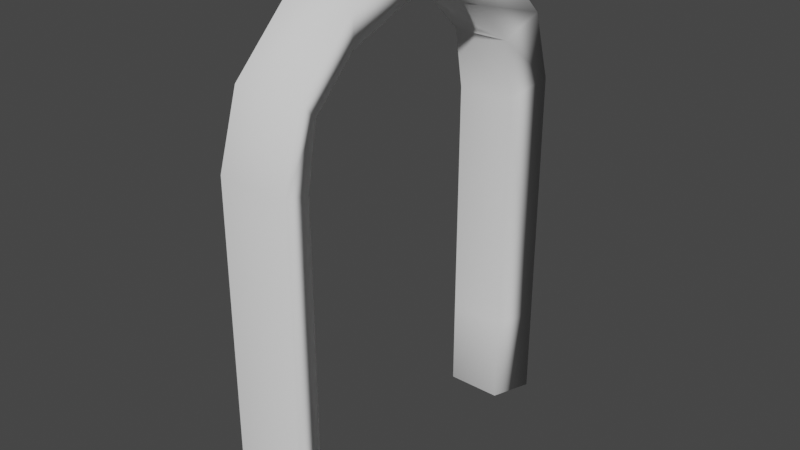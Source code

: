 # Source: Door_thing.blend  (saved by Blender 3.4.6; exported with 4.5.12 LTS)
import bpy
from mathutils import Matrix  # noqa: F401  (used for matrix-valued properties, if any)

bpy.ops.wm.read_factory_settings(use_empty=True)
scene = bpy.context.scene
scene.name = 'Scene'

# ---- collections
col_collection = bpy.data.collections.new('Collection'); scene.collection.children.link(col_collection)

# ---- world
world_world = bpy.data.worlds.new('World'); scene.world = world_world
world_world.use_nodes = True; world_world.node_tree.nodes.clear()
_N = world_world.node_tree.nodes; _L = world_world.node_tree.links
n0 = _N.new('ShaderNodeOutputWorld'); n0.name = 'World Output'; n0.location = (300, 300)
n1 = _N.new('ShaderNodeBackground'); n1.name = 'Background'; n1.location = (10, 300)
n1.inputs[0].default_value = (0.05088, 0.05088, 0.05088, 1.0)
_L.new(n1.outputs[0], n0.inputs[0])
n0.is_active_output = True
world_world.color = (0.05088, 0.05088, 0.05088)
world_world.use_sun_shadow = False
world_world.sun_shadow_jitter_overblur = 0.0

# ---- meshes
me_cube_002 = bpy.data.meshes.new('Cube.002')
me_cube_002.from_pydata([(-0.2296, -8.755, -0.8301), (-0.2296, -8.755, 1.17), (-0.2296, -6.755, -0.8301), (-0.2296, -6.755, 1.17), (1.317, -8.755, -0.8301), (1.317, -8.755, 1.17), (1.0, -6.755, -0.8301), (1.0, -6.755, 1.17), (-0.2296, -8.755, 6.91), (-0.2296, -6.791, 6.595), (1.0, -6.791, 6.595), (1.317, -8.755, 6.91), (-0.2296, -7.693, 8.415), (-0.2296, -6.257, 7.918), (1.0, -6.257, 7.918), (1.317, -7.693, 8.415), (-0.2296, -4.759, 9.668), (-0.2296, -4.085, 8.847), (1.0, -4.085, 8.847), (1.317, -4.759, 9.668), (-0.2296, -1.075, 10.22), (-0.2296, -0.9949, 9.351), (1.0, -0.9949, 9.351), (1.317, -1.075, 10.22), (-0.2296, -0.7026, 10.23), (-0.2296, -0.6548, 9.357), (1.0, -0.6548, 9.357), (1.317, -0.7026, 10.23), (-0.2296, 0.0, 10.25), (-0.2296, 0.0, 9.382), (1.0, 0.0, 9.382), (1.317, 0.0, 10.25)], [], [(2, 3, 7, 6), (6, 7, 5, 4), (4, 5, 1, 0), (2, 6, 4, 0), (1, 5, 11, 8), (11, 10, 14, 15), (7, 3, 9, 10), (5, 7, 10, 11), (15, 14, 18, 19), (8, 11, 15, 12), (10, 9, 13, 14), (16, 19, 23, 20), (12, 15, 19, 16), (14, 13, 17, 18), (23, 22, 26, 27), (18, 17, 21, 22), (19, 18, 22, 23), (24, 27, 31, 28), (20, 23, 27, 24), (22, 21, 25, 26), (26, 25, 29, 30), (27, 26, 30, 31)])
me_cube_002.polygons.foreach_set('use_smooth', [True] * 22)
_uv = me_cube_002.uv_layers.new(name='UVMap')
_uv.uv.foreach_set('vector', [0.375, 0.25, 0.625, 0.25, 0.625, 0.5, 0.375, 0.5, 0.375, 0.5, 0.625, 0.5, 0.625, 0.75, 0.375, 0.75, 0.375, 0.75, 0.625, 0.75, 0.625, 1.0, 0.375, 1.0, 0.125, 0.5, 0.375, 0.5, 0.375, 0.75, 0.125, 0.75, 0.625, 1.0, 0.625, 0.75, 0.625, 0.75, 0.625, 1.0, 0.625, 0.75, 0.625, 0.5, 0.625, 0.5, 0.625, 0.75, 0.625, 0.5, 0.625, 0.25, 0.625, 0.25, 0.625, 0.5, 0.625, 0.75, 0.625, 0.5, 0.625, 0.5, 0.625, 0.75, 0.625, 0.75, 0.625, 0.5, 0.625, 0.5, 0.625, 0.75, 0.625, 1.0, 0.625, 0.75, 0.625, 0.75, 0.625, 1.0, 0.625, 0.5, 0.625, 0.25, 0.625, 0.25, 0.625, 0.5, 0.625, 1.0, 0.625, 0.75, 0.625, 0.75, 0.625, 1.0, 0.625, 1.0, 0.625, 0.75, 0.625, 0.75, 0.625, 1.0, 0.625, 0.5, 0.625, 0.25, 0.625, 0.25, 0.625, 0.5, 0.625, 0.75, 0.625, 0.5, 0.625, 0.5, 0.625, 0.75, 0.625, 0.5, 0.625, 0.25, 0.625, 0.25, 0.625, 0.5, 0.625, 0.75, 0.625, 0.5, 0.625, 0.5, 0.625, 0.75, 0.625, 1.0, 0.625, 0.75, 0.625, 0.75, 0.625, 1.0, 0.625, 1.0, 0.625, 0.75, 0.625, 0.75, 0.625, 1.0, 0.625, 0.5, 0.625, 0.25, 0.625, 0.25, 0.625, 0.5, 0.625, 0.5, 0.625, 0.25, 0.625, 0.25, 0.625, 0.5, 0.625, 0.75, 0.625, 0.5, 0.625, 0.5, 0.625, 0.75])
me_cube_002.update()

# ---- objects
ob_cube_001 = bpy.data.objects.new('Cube.001', me_cube_002)

# ---- transforms, parenting, visibility, modifiers, constraints
ob_cube_001.location = (-0.204, 0.0, 0.2945)
ob_cube_001.scale = (0.3476, 0.1515, 0.3476)
_m = ob_cube_001.modifiers.new('Mirror', 'MIRROR')
_m.use_axis = (False, True, False)
_m.use_clip = True

# ---- collection membership
col_collection.objects.link(ob_cube_001)

# ---- scene / render settings (as saved in the file)
scene.frame_start = 1; scene.frame_end = 250; scene.frame_set(1)
scene.render.engine = 'BLENDER_EEVEE_NEXT'
scene.cycles.sampling_pattern = 'TABULATED_SOBOL'
scene.cycles.use_light_tree = False
scene.view_settings.view_transform = 'Filmic'
bpy.context.view_layer.update()

# ---- added for rendering (the .blend has no active camera and no usable light): camera, sun
cam_auto = bpy.data.cameras.new('AutoCamera')
cam_auto.lens = 50.0
cam_auto.sensor_width = 36.0
cam_auto.clip_end = 1000.0
ob_auto_camera = bpy.data.objects.new('AutoCamera', cam_auto)
scene.collection.objects.link(ob_auto_camera)
ob_auto_camera.location = (4.34108, -5.22725, 5.41705)
ob_auto_camera.rotation_euler = (1.09748, -7.21219e-08, 0.694738)
scene.camera = ob_auto_camera
light_auto_sun = bpy.data.lights.new('AutoSun', 'SUN')
light_auto_sun.energy = 3.0
light_auto_sun.angle = 0.0523599
ob_auto_sun = bpy.data.objects.new('AutoSun', light_auto_sun)
scene.collection.objects.link(ob_auto_sun)
ob_auto_sun.rotation_euler = (0.872665, 0.174533, 0.523599)
bpy.context.view_layer.update()
